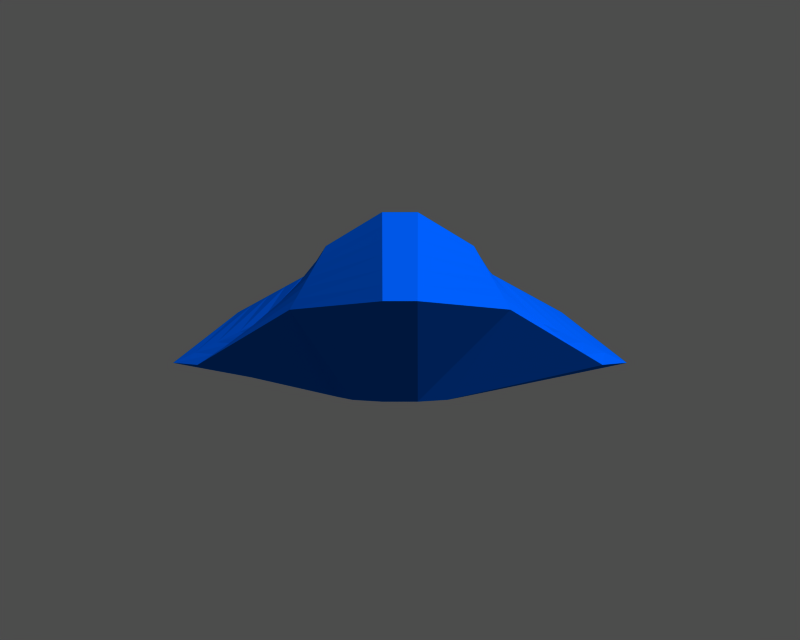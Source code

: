 # Source: S02.blend  (saved by Blender 2.27.0; exported with 4.5.12 LTS)
import bpy
from mathutils import Matrix  # noqa: F401  (used for matrix-valued properties, if any)

bpy.ops.wm.read_factory_settings(use_empty=True)
scene = bpy.context.scene
scene.name = '1'

# ---- collections
col_collection_1 = bpy.data.collections.new('Collection 1'); scene.collection.children.link(col_collection_1)

# ---- materials (node trees are filled in below, after node groups)
mat_material = bpy.data.materials.new('Material')
mat_material.alpha_threshold = 0.0
mat_material.preview_render_type = 'FLAT'
mat_material.diffuse_color = (0.8045, 0.1835, 0.1835, 1.0)
mat_material.specular_color = (1.0, 1.0, 0.0)
mat_material.roughness = 0.0
mat_material.line_color = (0.0, 0.0, 0.0, 1.0)
mat_material_001 = bpy.data.materials.new('Material.001')
mat_material_001.alpha_threshold = 0.0
mat_material_001.preview_render_type = 'FLAT'
mat_material_001.diffuse_color = (0.0, 0.3008, 0.8, 1.0)
mat_material_001.specular_color = (0.2782, 0.7293, 0.0)
mat_material_001.roughness = 0.0
mat_material_001.specular_intensity = 1.018
mat_material_001.line_color = (0.0, 0.0, 0.0, 1.0)

# ---- material node trees

# ---- cameras
cam_camera = bpy.data.cameras.new('Camera')
cam_camera.passepartout_alpha = 0.2
cam_camera.clip_end = 100.0
cam_camera.lens = 35.0
cam_camera.ortho_scale = 7.314
cam_camera.show_passepartout = False
cam_camera.show_safe_areas = True
cam_camera.dof.focus_distance = 0.0
cam_camera.dof.aperture_fstop = 128.0

# ---- meshes
me_mesh = bpy.data.meshes.new('Mesh')
me_mesh.from_pydata([(-1.034, -0.8464, 0.09706), (-0.9798, -0.8232, 0.1987), (-0.9252, -0.8, 0.3004), (-0.8707, -0.7768, 0.4021), (-0.8162, -0.7536, 0.5038), (-0.7616, -0.7303, 0.6054), (-0.7071, -0.7071, 0.7071), (-2.111, -0.02322, -0.4673), (-1.925, -0.04672, -0.3541), (-1.738, -0.07022, -0.2409), (-1.551, -0.09372, -0.1276), (-1.365, -0.1172, -0.01436), (-1.178, -0.1407, 0.09889), (-0.9915, -0.1642, 0.2121), (-2.485, 0.3929, -0.4673), (-2.236, 0.3548, -0.3541), (-1.987, 0.3167, -0.2409), (-1.738, 0.2786, -0.1276), (-1.489, 0.2405, -0.01435), (-1.24, 0.2023, 0.09889), (-0.9915, 0.1642, 0.2121), (-2.028, 1.612, 0.09706), (-1.808, 1.461, 0.1987), (-1.588, 1.31, 0.3004), (-1.368, 1.16, 0.4021), (-1.148, 1.009, 0.5038), (-0.9273, 0.8579, 0.6054), (-0.7071, 0.7071, 0.7071), (-0.5187, 2.711, 0.1562), (-0.4596, 2.424, 0.2954), (-0.4006, 2.138, 0.4346), (-0.3415, 1.851, 0.5738), (-0.2824, 1.565, 0.7131), (-0.2233, 1.278, 0.8523), (-0.1642, 0.9915, 0.9915), (0.5187, 2.711, 0.1562), (0.4596, 2.424, 0.2954), (0.4006, 2.138, 0.4346), (0.3415, 1.851, 0.5738), (0.2824, 1.565, 0.7131), (0.2233, 1.278, 0.8523), (0.1642, 0.9915, 0.9915), (2.028, 1.612, 0.09706), (1.808, 1.461, 0.1987), (1.588, 1.31, 0.3004), (1.368, 1.16, 0.4021), (1.148, 1.009, 0.5038), (0.9273, 0.8579, 0.6054), (0.7071, 0.7071, 0.7071), (2.485, 0.3929, -0.4673), (2.236, 0.3548, -0.3541), (1.987, 0.3167, -0.2409), (1.738, 0.2786, -0.1276), (1.489, 0.2405, -0.01435), (1.24, 0.2023, 0.09889), (0.9915, 0.1642, 0.2121), (2.111, -0.02322, -0.4673), (1.925, -0.04672, -0.3541), (1.738, -0.07022, -0.2409), (1.551, -0.09372, -0.1276), (1.365, -0.1172, -0.01436), (1.178, -0.1407, 0.09889), (0.9915, -0.1642, 0.2121), (1.034, -0.8464, 0.09706), (0.9798, -0.8232, 0.1987), (0.9252, -0.8, 0.3004), (0.8707, -0.7768, 0.4021), (0.8162, -0.7536, 0.5038), (0.7616, -0.7303, 0.6054), (0.7071, -0.7071, 0.7071), (0.1449, -1.717, 0.1562), (0.1481, -1.596, 0.2954), (0.1514, -1.475, 0.4346), (0.1546, -1.354, 0.5738), (0.1578, -1.233, 0.7131), (0.161, -1.113, 0.8523), (0.1642, -0.9915, 0.9915), (-0.1449, -1.717, 0.1562), (-0.1481, -1.596, 0.2954), (-0.1514, -1.475, 0.4346), (-0.1546, -1.354, 0.5738), (-0.1578, -1.233, 0.7131), (-0.161, -1.113, 0.8523), (-0.1642, -0.9915, 0.9915), (0.4796, 0.7008, -0.8059), (0.6552, 0.3967, -0.8059), (0.6552, 0.04558, -0.8059), (0.4796, -0.2585, -0.8059), (0.1756, -0.4341, -0.8059), (-0.1756, -0.4341, -0.8059), (-0.4796, -0.2585, -0.8059), (-0.6552, 0.04558, -0.8059), (-0.6552, 0.3967, -0.8059), (-0.4796, 0.7008, -0.8059), (-0.1756, 0.8763, -0.8059), (0.1756, 0.8763, -0.8059), (5.878e-10, -0.2017, -0.6339)], [], [(7, 0, 1, 8), (2, 9, 8, 1), (3, 10, 9, 2), (4, 11, 10, 3), (5, 12, 11, 4), (6, 13, 12, 5), (8, 15, 14, 7), (9, 16, 15, 8), (10, 17, 16, 9), (11, 18, 17, 10), (12, 19, 18, 11), (13, 20, 19, 12), (15, 22, 21, 14), (16, 23, 22, 15), (17, 24, 23, 16), (18, 25, 24, 17), (19, 26, 25, 18), (20, 27, 26, 19), (22, 29, 28, 21), (23, 30, 29, 22), (24, 31, 30, 23), (25, 32, 31, 24), (26, 33, 32, 25), (27, 34, 33, 26), (29, 36, 35, 28), (30, 37, 36, 29), (31, 38, 37, 30), (32, 39, 38, 31), (33, 40, 39, 32), (34, 41, 40, 33), (36, 43, 42, 35), (37, 44, 43, 36), (38, 45, 44, 37), (39, 46, 45, 38), (40, 47, 46, 39), (41, 48, 47, 40), (43, 50, 49, 42), (44, 51, 50, 43), (45, 52, 51, 44), (46, 53, 52, 45), (47, 54, 53, 46), (48, 55, 54, 47), (50, 57, 56, 49), (51, 58, 57, 50), (52, 59, 58, 51), (53, 60, 59, 52), (54, 61, 60, 53), (55, 62, 61, 54), (57, 64, 63, 56), (58, 65, 64, 57), (59, 66, 65, 58), (60, 67, 66, 59), (61, 68, 67, 60), (62, 69, 68, 61), (64, 71, 70, 63), (65, 72, 71, 64), (66, 73, 72, 65), (67, 74, 73, 66), (68, 75, 74, 67), (69, 76, 75, 68), (71, 78, 77, 70), (72, 79, 78, 71), (73, 80, 79, 72), (74, 81, 80, 73), (75, 82, 81, 74), (76, 83, 82, 75), (0, 77, 78, 1), (79, 2, 1, 78), (80, 3, 2, 79), (81, 4, 3, 80), (82, 5, 4, 81), (83, 6, 5, 82), (84, 96, 95), (94, 95, 96), (93, 94, 96), (92, 93, 96), (91, 92, 96), (90, 91, 96), (89, 90, 96), (88, 89, 96), (87, 88, 96), (86, 87, 96), (85, 86, 96), (84, 85, 96), (0, 90, 89, 77), (0, 7, 91, 90), (7, 14, 92, 91), (14, 21, 93, 92), (21, 28, 94, 93), (28, 35, 95, 94), (35, 42, 84, 95), (42, 49, 85, 84), (70, 77, 89, 88), (49, 56, 86, 85), (56, 63, 87, 86), (63, 70, 88, 87)])
me_mesh.materials.append(mat_material_001)
me_mesh.use_remesh_preserve_volume = False
me_mesh.use_remesh_preserve_attributes = False
me_mesh.use_mirror_vertex_groups = False
me_mesh.update()

# ---- curves / text
cu_surfsphere_001 = bpy.data.curves.new('SurfSphere.001', 'CURVE')
cu_surfsphere_001.dimensions = '3D'
_sp = cu_surfsphere_001.splines.new('NURBS'); _sp.points.add(39)
_sp.points.foreach_set('co', [1.681, 1.964, -1.0, 1.0, 0.2029, 0.6545, -0.1943, 0.7071, 0.2029, 0.6545, 0.0, 1.0, 0.2029, 0.6545, 0.1943, 0.7071, 1.681, 1.964, 1.0, 1.0, 1.681, 1.964, -1.0, 0.3536, -2.681, -2.964, -0.09717, 0.25, -2.681, -2.964, 0.0, 0.3536, -2.681, -2.964, 0.09717, 0.25, 1.681, 1.964, 1.0, 0.3536, 1.681, 1.964, -1.0, 1.0, 1.539, 1.477, -1.0, 0.7071, 1.539, 1.477, 0.0, 1.0, 1.539, 1.477, 1.0, 0.7071, 1.681, 1.964, 1.0, 1.0, 1.681, 1.964, -1.0, 0.3536, 2.681, 0.9636, -0.3532, 0.25, 2.681, 0.9636, 1.192e-07, 0.3536, 2.681, 0.9636, 0.3532, 0.25, 1.681, 1.964, 1.0, 0.3536, 1.681, 1.964, -1.0, 1.0, 2.681, 1.964, -1.0, 0.7071, 2.681, 1.964, 0.0, 1.0, 2.681, 1.964, 1.0, 0.7071, 1.681, 1.964, 1.0, 1.0, 1.681, 1.964, -1.0, 0.3536, 2.681, 2.964, -1.0, 0.25, 2.681, 2.964, 0.0, 0.3536, 2.681, 2.964, 1.0, 0.25, 1.681, 1.964, 1.0, 0.3536, 1.681, 1.964, -1.0, 1.0, 1.681, 2.964, -1.0, 0.7071, 1.681, 2.964, 0.0, 1.0, 1.681, 2.964, 1.0, 0.7071, 1.681, 1.964, 1.0, 1.0, 1.681, 1.964, -1.0, 0.3536, 0.6806, 2.964, -1.0, 0.25, 0.6806, 2.964, 0.0, 0.3536, 0.6806, 2.964, 1.0, 0.25, 1.681, 1.964, 1.0, 0.3536])
_sp.radius_interpolation = 'EASE'
_sp.order_u = 3
_sp.resolution_u = 1
_sp.resolution_v = 1
_sp.use_cyclic_v = True
_sp.use_endpoint_u = True
_sp.use_bezier_u = True
cu_surfsphere_001.materials.append(mat_material)
cu_surfsphere_001.use_path_clamp = True
cu_surfsphere_001.use_deform_bounds = True
cu_surfsphere_001.use_radius = False
cu_surfsphere_001.bevel_resolution = 0
cu_surfsphere_001.resolution_u = 6
cu_surfsphere_001.resolution_v = 6
cu_surfsphere_001.fill_mode = 'HALF'
cu_surfsphere_001.twist_mode = 'Z_UP'

# ---- objects
ob_surfsphere = bpy.data.objects.new('SurfSphere', cu_surfsphere_001)
ob_surftube = bpy.data.objects.new('SurfTube', me_mesh)
ob_camera = bpy.data.objects.new('Camera', cam_camera)

# ---- transforms, parenting, visibility, modifiers, constraints
ob_surfsphere.location = (0.00484, -1.807, -0.9636)
ob_surfsphere.rotation_euler = (1.571, 0.0, 1.571)
ob_surfsphere.scale = (1.058, 1.058, 1.058)
ob_surfsphere.lock_rotations_4d = False
ob_surfsphere.empty_display_type = 'ARROWS'
ob_surfsphere.empty_image_offset = (0.0, 0.0)
ob_surfsphere.color = (0.0, 0.0, 0.0, 1.0)
ob_surfsphere.lineart.crease_threshold = 0.0
ob_surftube.location = (0.0, 0.0, 0.0)
ob_surftube.lock_rotations_4d = False
ob_surftube.empty_display_type = 'ARROWS'
ob_surftube.color = (0.0, 0.0, 0.0, 1.0)
ob_surftube.lineart.crease_threshold = 0.0
ob_camera.location = (0.0, -8.129, 0.0)
ob_camera.rotation_euler = (1.571, 0.0, 0.0)
ob_camera.lock_rotations_4d = False
ob_camera.empty_display_type = 'ARROWS'
ob_camera.color = (0.0, 0.0, 0.0, 0.0)
ob_camera.display_type = 'WIRE'
ob_camera.lineart.crease_threshold = 0.0

# ---- collection membership
col_collection_1.objects.link(ob_surfsphere)
col_collection_1.objects.link(ob_surftube)
col_collection_1.objects.link(ob_camera)

# ---- scene / render settings (as saved in the file)
scene.camera = ob_camera
scene.frame_start = 1; scene.frame_end = 250; scene.frame_set(1)
scene.render.engine = 'BLENDER_EEVEE_NEXT'
scene.render.image_settings.file_format = 'TARGA'
scene.render.image_settings.color_mode = 'RGB'
scene.render.image_settings.quality = 95
scene.render.image_settings.compression = 95
scene.render.resolution_x = 320
scene.render.resolution_y = 256
scene.render.fps = 25
scene.render.dither_intensity = 0.0
scene.render.use_compositing = False
scene.render.use_sequencer = False
scene.render.use_file_extension = False
scene.render.bake_bias = 0.0
scene.render.use_stamp_time = False
scene.render.use_stamp_date = False
scene.render.use_stamp_frame = False
scene.render.use_stamp_camera = False
scene.render.use_stamp_scene = False
scene.render.use_stamp_filename = False
scene.render.use_stamp_render_time = False
scene.render.stamp_font_size = 0
scene.cycles.use_denoising = False
scene.cycles.samples = 10
scene.cycles.sampling_pattern = 'TABULATED_SOBOL'
scene.cycles.light_sampling_threshold = 0.0
scene.cycles.use_adaptive_sampling = False
scene.cycles.use_light_tree = False
scene.cycles.blur_glossy = 0.0
scene.cycles.volume_bounces = 1
scene.cycles.pixel_filter_type = 'GAUSSIAN'
scene.cycles.sample_clamp_indirect = 0.0
scene.view_settings.view_transform = 'Raw'
bpy.context.view_layer.update()

# ---- added for rendering (the .blend has no usable light): sun + grey world if the file has none
light_auto_sun = bpy.data.lights.new('AutoSun', 'SUN')
light_auto_sun.energy = 3.0
light_auto_sun.angle = 0.0523599
ob_auto_sun = bpy.data.objects.new('AutoSun', light_auto_sun)
scene.collection.objects.link(ob_auto_sun)
ob_auto_sun.rotation_euler = (0.872665, 0.174533, 0.523599)
if scene.world is None:
    world_auto = bpy.data.worlds.new('AutoWorld')
    world_auto.color = (0.3, 0.3, 0.3)
    scene.world = world_auto
bpy.context.view_layer.update()
